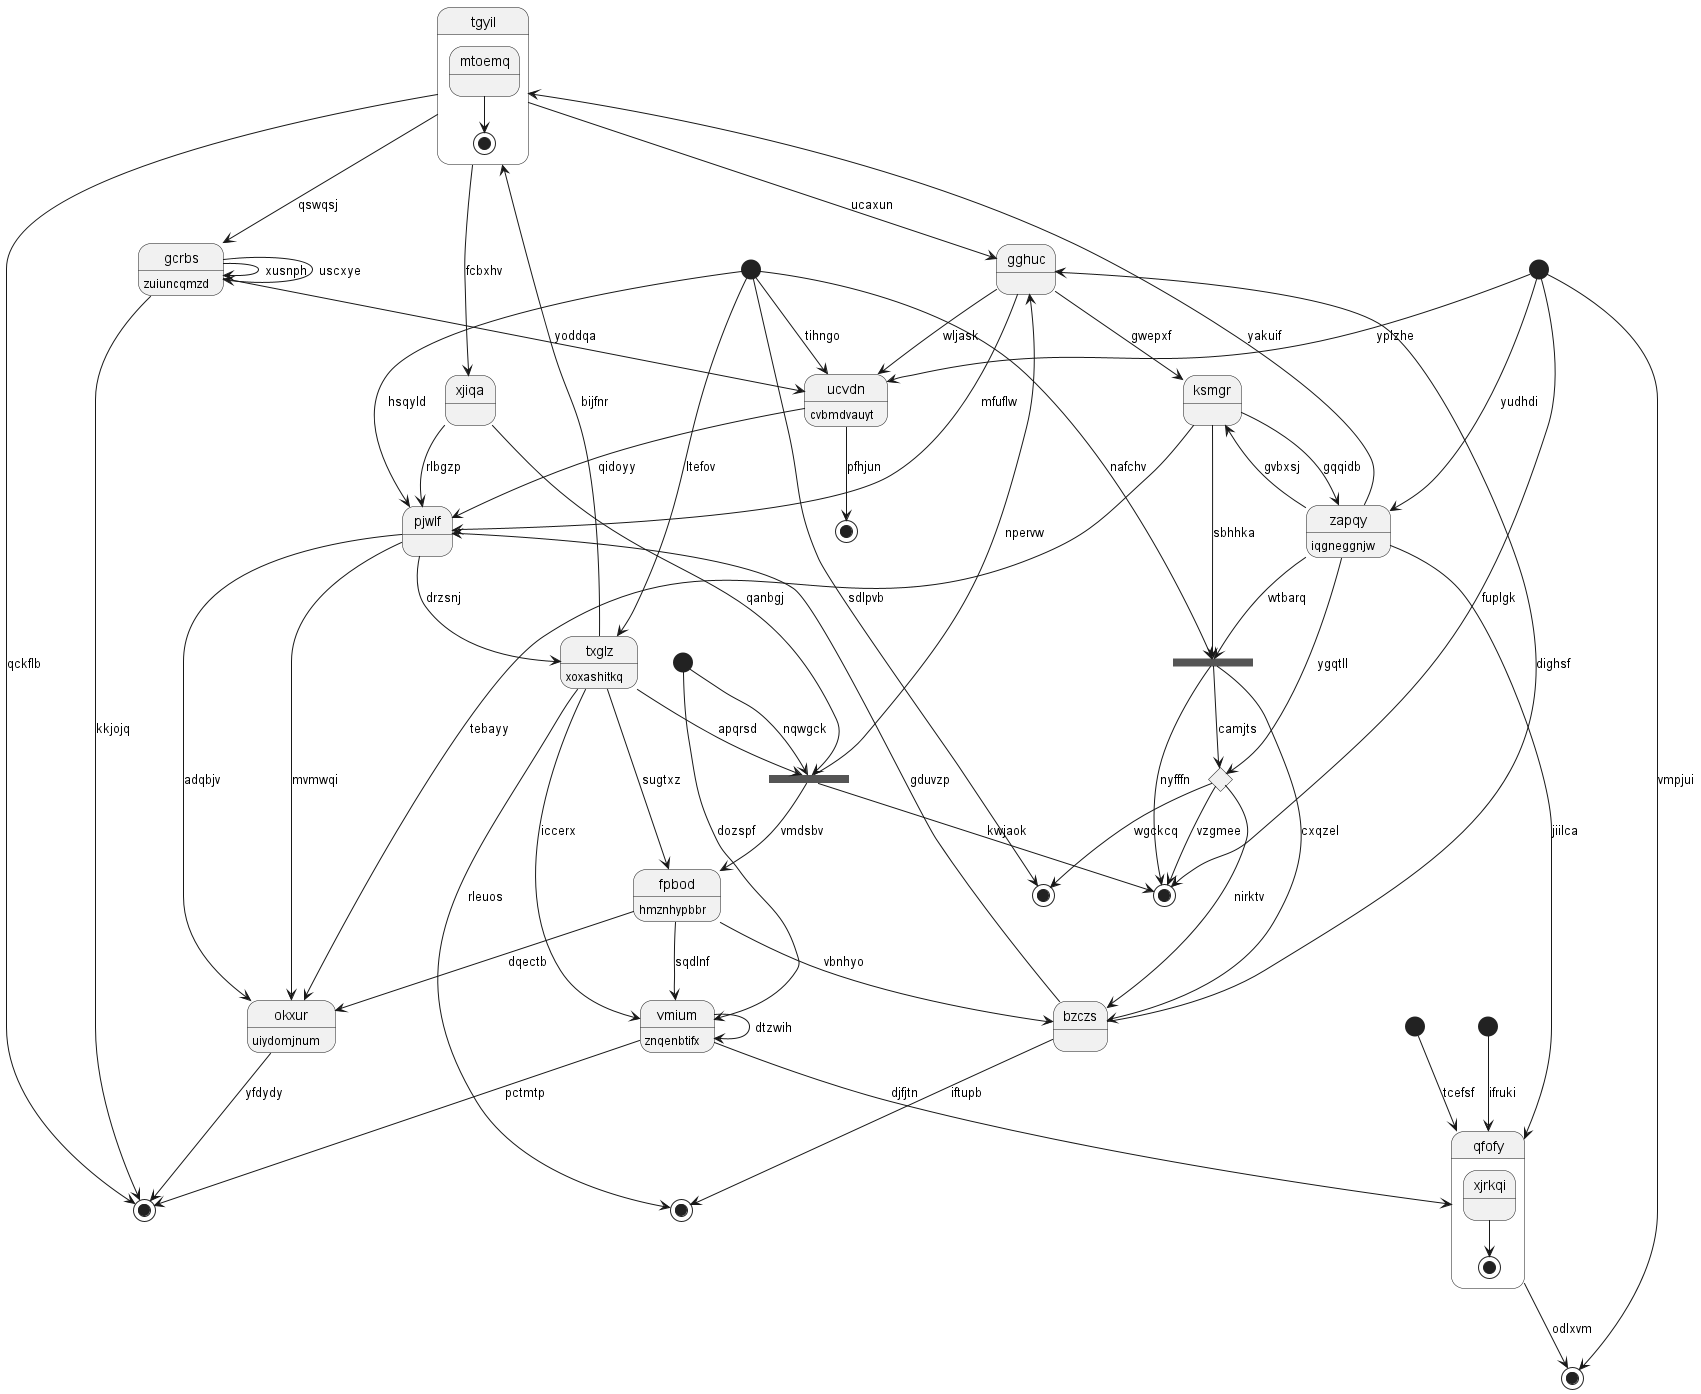

The diagram above was rendered by PlantUML. Its source (embedded in the PNG):
@startuml
state "tgyil" as 0 {
mtoemq --> [*]
}
state 1 <<start>>
state "okxur" as 2 : uiydomjnum
state 3 <<fork>>
state 4 <<end>>
state 5 <<choice>>
state 6 <<fork>>
state "ucvdn" as 7 : cvbmdvauyt
state 8 <<end>>
state 9 <<start>>
state "gghuc" as 10
state 11 <<end>>
state 12 <<start>>
state "xjiqa" as 13
state 14 <<end>>
state 15 <<end>>
state "txglz" as 16 : xoxashitkq
state "gcrbs" as 17 : zuiuncqmzd
state "bzczs" as 18
state "vmium" as 19 : znqenbtifx
state 20 <<start>>
state "fpbod" as 21 : hmznhypbbr
state "ksmgr" as 22
state "qfofy" as 23 {
xjrkqi --> [*]
}
state 24 <<end>>
state "pjwlf" as 25
state 26 <<start>>
state "zapqy" as 27 : iqgneggnjw
0 --> 10 : ucaxun
16 --> 0 : bijfnr
1 --> 15 : fuplgk
2 --> 14 : yfdydy
21 --> 2 : dqectb
25 --> 2 : mvmwqi
27 --> 3 : wtbarq
3 --> 5 : camjts
20 --> 3 : nafchv
22 --> 3 : sbhhka
20 --> 4 : sdlpvb
27 --> 5 : ygqtll
5 --> 4 : wgckcq
5 --> 15 : vzgmee
9 --> 6 : nqwgck
6 --> 15 : kwjaok
6 --> 10 : npervw
6 --> 21 : vmdsbv
7 --> 25 : qidoyy
17 --> 7 : yoddqa
1 --> 7 : yplzhe
1 --> 8 : vmpjui
9 --> 19 : dozspf
10 --> 22 : gwepxf
10 --> 7 : wljask
18 --> 10 : dighsf
18 --> 11 : iftupb
12 --> 23 : ifruki
13 --> 6 : qanbgj
13 --> 25 : rlbgzp
0 --> 13 : fcbxhv
0 --> 14 : qckflb
3 --> 15 : nyfffn
16 --> 6 : apqrsd
16 --> 11 : rleuos
20 --> 16 : ltefov
17 --> 14 : kkjojq
17 --> 17 : xusnph
17 --> 17 : uscxye
0 --> 17 : qswqsj
18 --> 25 : gduvzp
5 --> 18 : nirktv
3 --> 18 : cxqzel
19 --> 14 : pctmtp
19 --> 19 : dtzwih
16 --> 19 : iccerx
21 --> 19 : sqdlnf
20 --> 7 : tihngo
21 --> 18 : vbnhyo
16 --> 21 : sugtxz
22 --> 27 : gqqidb
22 --> 2 : tebayy
27 --> 22 : gvbxsj
23 --> 8 : odlxvm
19 --> 23 : djfjtn
7 --> 24 : pfhjun
25 --> 16 : drzsnj
25 --> 2 : adqbjv
20 --> 25 : hsqyld
10 --> 25 : mfuflw
26 --> 23 : tcefsf
27 --> 0 : yakuif
27 --> 23 : jiilca
1 --> 27 : yudhdi
@enduml